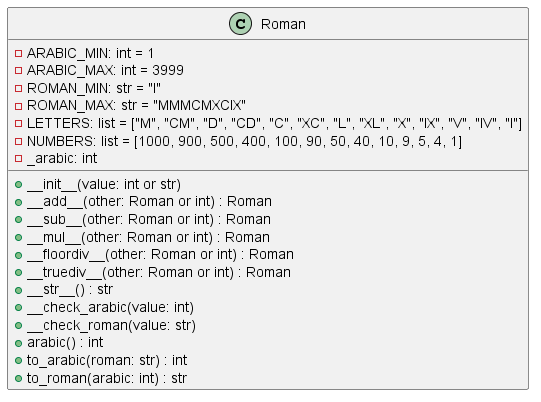

The diagram above was rendered by PlantUML. Its source (embedded in the PNG):
@startuml
class Roman {
    - ARABIC_MIN: int = 1
    - ARABIC_MAX: int = 3999
    - ROMAN_MIN: str = "I"
    - ROMAN_MAX: str = "MMMCMXCIX"
    - LETTERS: list = ["M", "CM", "D", "CD", "C", "XC", "L", "XL", "X", "IX", "V", "IV", "I"]
    - NUMBERS: list = [1000, 900, 500, 400, 100, 90, 50, 40, 10, 9, 5, 4, 1]
    - _arabic: int

    + __init__(value: int or str)
    + __add__(other: Roman or int) : Roman
    + __sub__(other: Roman or int) : Roman
    + __mul__(other: Roman or int) : Roman
    + __floordiv__(other: Roman or int) : Roman
    + __truediv__(other: Roman or int) : Roman
    + __str__() : str
    + __check_arabic(value: int)
    + __check_roman(value: str)
    + arabic() : int
    + to_arabic(roman: str) : int
    + to_roman(arabic: int) : str
}

@enduml